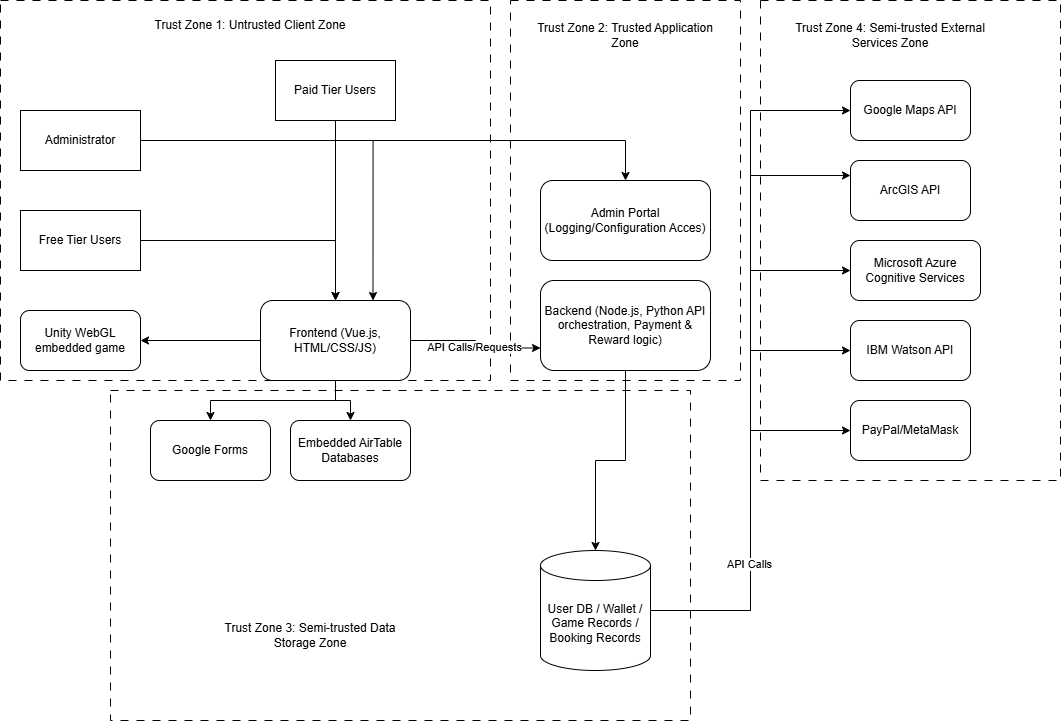

The diagram above was exported from draw.io. Its source (the exported page's mxGraphModel, read from the mxfile embedded in the PNG):
<mxGraphModel dx="1973" dy="1756" grid="1" gridSize="10" guides="1" tooltips="1" connect="1" arrows="1" fold="1" page="1" pageScale="1" pageWidth="850" pageHeight="1100" math="0" shadow="0">
  <root>
    <mxCell id="0" />
    <mxCell id="1" parent="0" />
    <mxCell id="vLu0PL76K0dWeRVxB8FH-55" parent="1" style="rounded=0;whiteSpace=wrap;html=1;dashed=1;dashPattern=8 8;" value="" vertex="1">
      <mxGeometry height="330" width="580" x="-90" y="340" as="geometry" />
    </mxCell>
    <mxCell id="vLu0PL76K0dWeRVxB8FH-54" parent="1" style="rounded=0;whiteSpace=wrap;html=1;dashed=1;dashPattern=8 8;" value="" vertex="1">
      <mxGeometry height="380" width="230" x="310" y="-50" as="geometry" />
    </mxCell>
    <mxCell id="vLu0PL76K0dWeRVxB8FH-53" parent="1" style="rounded=0;whiteSpace=wrap;html=1;dashed=1;dashPattern=8 8;" value="" vertex="1">
      <mxGeometry height="480" width="300" x="560" y="-50" as="geometry" />
    </mxCell>
    <mxCell id="vLu0PL76K0dWeRVxB8FH-52" parent="1" style="rounded=0;whiteSpace=wrap;html=1;dashed=1;dashPattern=8 8;" value="" vertex="1">
      <mxGeometry height="380" width="490" x="-200" y="-50" as="geometry" />
    </mxCell>
    <mxCell id="vLu0PL76K0dWeRVxB8FH-17" edge="1" parent="1" source="vLu0PL76K0dWeRVxB8FH-1" style="edgeStyle=orthogonalEdgeStyle;rounded=0;orthogonalLoop=1;jettySize=auto;html=1;" target="vLu0PL76K0dWeRVxB8FH-4" value="">
      <mxGeometry relative="1" as="geometry" />
    </mxCell>
    <mxCell id="vLu0PL76K0dWeRVxB8FH-1" parent="1" style="rounded=0;whiteSpace=wrap;html=1;" value="Free Tier Users" vertex="1">
      <mxGeometry height="60" width="120" x="-180" y="160" as="geometry" />
    </mxCell>
    <mxCell id="vLu0PL76K0dWeRVxB8FH-27" edge="1" parent="1" source="vLu0PL76K0dWeRVxB8FH-2" style="edgeStyle=orthogonalEdgeStyle;rounded=0;orthogonalLoop=1;jettySize=auto;html=1;" target="vLu0PL76K0dWeRVxB8FH-5">
      <mxGeometry relative="1" as="geometry" />
    </mxCell>
    <mxCell id="vLu0PL76K0dWeRVxB8FH-39" edge="1" parent="1" source="vLu0PL76K0dWeRVxB8FH-2" style="edgeStyle=orthogonalEdgeStyle;rounded=0;orthogonalLoop=1;jettySize=auto;html=1;entryX=0.75;entryY=0;entryDx=0;entryDy=0;" target="vLu0PL76K0dWeRVxB8FH-4">
      <mxGeometry relative="1" as="geometry" />
    </mxCell>
    <mxCell id="vLu0PL76K0dWeRVxB8FH-2" parent="1" style="rounded=0;whiteSpace=wrap;html=1;" value="Administrator" vertex="1">
      <mxGeometry height="60" width="120" x="-180" y="60" as="geometry" />
    </mxCell>
    <mxCell id="vLu0PL76K0dWeRVxB8FH-22" edge="1" parent="1" source="vLu0PL76K0dWeRVxB8FH-3" style="edgeStyle=orthogonalEdgeStyle;rounded=0;orthogonalLoop=1;jettySize=auto;html=1;" target="vLu0PL76K0dWeRVxB8FH-4">
      <mxGeometry relative="1" as="geometry" />
    </mxCell>
    <mxCell id="vLu0PL76K0dWeRVxB8FH-3" parent="1" style="rounded=0;whiteSpace=wrap;html=1;" value="Paid Tier Users" vertex="1">
      <mxGeometry height="60" width="120" x="75" y="10" as="geometry" />
    </mxCell>
    <mxCell id="vLu0PL76K0dWeRVxB8FH-40" edge="1" parent="1" source="vLu0PL76K0dWeRVxB8FH-4" style="edgeStyle=orthogonalEdgeStyle;rounded=0;orthogonalLoop=1;jettySize=auto;html=1;entryX=0;entryY=0.75;entryDx=0;entryDy=0;" target="vLu0PL76K0dWeRVxB8FH-15">
      <mxGeometry relative="1" as="geometry" />
    </mxCell>
    <mxCell id="vLu0PL76K0dWeRVxB8FH-49" connectable="0" parent="vLu0PL76K0dWeRVxB8FH-40" style="edgeLabel;html=1;align=center;verticalAlign=middle;resizable=0;points=[];" value="API Calls/Requests" vertex="1">
      <mxGeometry relative="1" x="0.0486" y="-2" as="geometry">
        <mxPoint as="offset" />
      </mxGeometry>
    </mxCell>
    <mxCell id="vLu0PL76K0dWeRVxB8FH-43" edge="1" parent="1" source="vLu0PL76K0dWeRVxB8FH-4" style="edgeStyle=orthogonalEdgeStyle;rounded=0;orthogonalLoop=1;jettySize=auto;html=1;" target="vLu0PL76K0dWeRVxB8FH-42" value="">
      <mxGeometry relative="1" as="geometry" />
    </mxCell>
    <mxCell id="vLu0PL76K0dWeRVxB8FH-44" edge="1" parent="1" source="vLu0PL76K0dWeRVxB8FH-4" style="edgeStyle=orthogonalEdgeStyle;rounded=0;orthogonalLoop=1;jettySize=auto;html=1;entryX=0.5;entryY=0;entryDx=0;entryDy=0;" target="vLu0PL76K0dWeRVxB8FH-41">
      <mxGeometry relative="1" as="geometry" />
    </mxCell>
    <mxCell id="vLu0PL76K0dWeRVxB8FH-46" edge="1" parent="1" source="vLu0PL76K0dWeRVxB8FH-4" style="edgeStyle=orthogonalEdgeStyle;rounded=0;orthogonalLoop=1;jettySize=auto;html=1;" target="vLu0PL76K0dWeRVxB8FH-45" value="">
      <mxGeometry relative="1" as="geometry" />
    </mxCell>
    <mxCell id="vLu0PL76K0dWeRVxB8FH-4" parent="1" style="rounded=1;whiteSpace=wrap;html=1;" value="&lt;div&gt;&lt;span style=&quot;background-color: transparent; color: light-dark(rgb(0, 0, 0), rgb(255, 255, 255));&quot;&gt;Frontend&amp;nbsp;(Vue.js, HTML/CSS/JS)&lt;/span&gt;&lt;/div&gt;" vertex="1">
      <mxGeometry height="80" width="150" x="60" y="250" as="geometry" />
    </mxCell>
    <mxCell id="vLu0PL76K0dWeRVxB8FH-5" parent="1" style="rounded=1;whiteSpace=wrap;html=1;" value="&lt;div&gt;&lt;span style=&quot;background-color: transparent; color: light-dark(rgb(0, 0, 0), rgb(255, 255, 255));&quot;&gt;Admin Portal (Logging/Configuration Acces)&lt;/span&gt;&lt;/div&gt;" vertex="1">
      <mxGeometry height="80" width="170" x="340" y="130" as="geometry" />
    </mxCell>
    <mxCell id="vLu0PL76K0dWeRVxB8FH-32" edge="1" parent="1" source="vLu0PL76K0dWeRVxB8FH-6" style="edgeStyle=orthogonalEdgeStyle;rounded=0;orthogonalLoop=1;jettySize=auto;html=1;entryX=0;entryY=0.5;entryDx=0;entryDy=0;" target="vLu0PL76K0dWeRVxB8FH-13">
      <mxGeometry relative="1" as="geometry" />
    </mxCell>
    <mxCell id="vLu0PL76K0dWeRVxB8FH-33" edge="1" parent="1" source="vLu0PL76K0dWeRVxB8FH-6" style="edgeStyle=orthogonalEdgeStyle;rounded=0;orthogonalLoop=1;jettySize=auto;html=1;entryX=0;entryY=0.5;entryDx=0;entryDy=0;" target="vLu0PL76K0dWeRVxB8FH-10">
      <mxGeometry relative="1" as="geometry" />
    </mxCell>
    <mxCell id="vLu0PL76K0dWeRVxB8FH-34" edge="1" parent="1" source="vLu0PL76K0dWeRVxB8FH-6" style="edgeStyle=orthogonalEdgeStyle;rounded=0;orthogonalLoop=1;jettySize=auto;html=1;entryX=0;entryY=0.5;entryDx=0;entryDy=0;" target="vLu0PL76K0dWeRVxB8FH-14">
      <mxGeometry relative="1" as="geometry" />
    </mxCell>
    <mxCell id="vLu0PL76K0dWeRVxB8FH-35" edge="1" parent="1" source="vLu0PL76K0dWeRVxB8FH-6" style="edgeStyle=orthogonalEdgeStyle;rounded=0;orthogonalLoop=1;jettySize=auto;html=1;entryX=0;entryY=0.25;entryDx=0;entryDy=0;" target="vLu0PL76K0dWeRVxB8FH-11">
      <mxGeometry relative="1" as="geometry" />
    </mxCell>
    <mxCell id="vLu0PL76K0dWeRVxB8FH-36" edge="1" parent="1" source="vLu0PL76K0dWeRVxB8FH-6" style="edgeStyle=orthogonalEdgeStyle;rounded=0;orthogonalLoop=1;jettySize=auto;html=1;entryX=0;entryY=0.5;entryDx=0;entryDy=0;" target="vLu0PL76K0dWeRVxB8FH-7">
      <mxGeometry relative="1" as="geometry" />
    </mxCell>
    <mxCell id="vLu0PL76K0dWeRVxB8FH-47" connectable="0" parent="vLu0PL76K0dWeRVxB8FH-36" style="edgeLabel;html=1;align=center;verticalAlign=middle;resizable=0;points=[];" value="API Calls" vertex="1">
      <mxGeometry relative="1" x="-0.581" y="2" as="geometry">
        <mxPoint as="offset" />
      </mxGeometry>
    </mxCell>
    <mxCell id="vLu0PL76K0dWeRVxB8FH-6" parent="1" style="shape=cylinder3;whiteSpace=wrap;html=1;boundedLbl=1;backgroundOutline=1;size=15;" value="&lt;div&gt;&lt;span style=&quot;background-color: transparent; color: light-dark(rgb(0, 0, 0), rgb(255, 255, 255));&quot;&gt;User DB / Wallet / Game Records / Booking Records&lt;/span&gt;&lt;/div&gt;" vertex="1">
      <mxGeometry height="120" width="110" x="340" y="500" as="geometry" />
    </mxCell>
    <mxCell id="vLu0PL76K0dWeRVxB8FH-7" parent="1" style="rounded=1;whiteSpace=wrap;html=1;" value="&lt;div&gt;&lt;span style=&quot;background-color: transparent; color: light-dark(rgb(0, 0, 0), rgb(255, 255, 255));&quot;&gt;Google Maps API&lt;/span&gt;&lt;/div&gt;" vertex="1">
      <mxGeometry height="60" width="120" x="650" y="30" as="geometry" />
    </mxCell>
    <mxCell id="vLu0PL76K0dWeRVxB8FH-10" parent="1" style="rounded=1;whiteSpace=wrap;html=1;" value="&lt;div&gt;&lt;span style=&quot;background-color: transparent; color: light-dark(rgb(0, 0, 0), rgb(255, 255, 255));&quot;&gt;PayPal/MetaMask&lt;/span&gt;&lt;/div&gt;" vertex="1">
      <mxGeometry height="60" width="120" x="650" y="350" as="geometry" />
    </mxCell>
    <mxCell id="vLu0PL76K0dWeRVxB8FH-11" parent="1" style="rounded=1;whiteSpace=wrap;html=1;" value="&lt;div&gt;&lt;span style=&quot;background-color: transparent; color: light-dark(rgb(0, 0, 0), rgb(255, 255, 255));&quot;&gt;ArcGIS API&lt;/span&gt;&lt;/div&gt;" vertex="1">
      <mxGeometry height="60" width="120" x="650" y="110" as="geometry" />
    </mxCell>
    <mxCell id="vLu0PL76K0dWeRVxB8FH-13" parent="1" style="rounded=1;whiteSpace=wrap;html=1;" value="&lt;div&gt;&lt;span style=&quot;background-color: transparent; color: light-dark(rgb(0, 0, 0), rgb(255, 255, 255));&quot;&gt;IBM Watson API&lt;/span&gt;&lt;/div&gt;" vertex="1">
      <mxGeometry height="60" width="120" x="650" y="270" as="geometry" />
    </mxCell>
    <mxCell id="vLu0PL76K0dWeRVxB8FH-14" parent="1" style="rounded=1;whiteSpace=wrap;html=1;" value="&lt;div&gt;&lt;span style=&quot;background-color: transparent; color: light-dark(rgb(0, 0, 0), rgb(255, 255, 255));&quot;&gt;Microsoft Azure Cognitive Services&lt;/span&gt;&lt;/div&gt;" vertex="1">
      <mxGeometry height="60" width="130" x="650" y="190" as="geometry" />
    </mxCell>
    <mxCell id="vLu0PL76K0dWeRVxB8FH-28" edge="1" parent="1" source="vLu0PL76K0dWeRVxB8FH-15" style="edgeStyle=orthogonalEdgeStyle;rounded=0;orthogonalLoop=1;jettySize=auto;html=1;" target="vLu0PL76K0dWeRVxB8FH-6">
      <mxGeometry relative="1" as="geometry" />
    </mxCell>
    <mxCell id="vLu0PL76K0dWeRVxB8FH-15" parent="1" style="rounded=1;whiteSpace=wrap;html=1;" value="&lt;div&gt;&lt;span style=&quot;background-color: transparent; color: light-dark(rgb(0, 0, 0), rgb(255, 255, 255));&quot;&gt;Backend&amp;nbsp;(Node.js, Python API orchestration, Payment &amp;amp; Reward logic)&lt;/span&gt;&lt;/div&gt;" vertex="1">
      <mxGeometry height="90" width="170" x="340" y="230" as="geometry" />
    </mxCell>
    <mxCell id="vLu0PL76K0dWeRVxB8FH-41" parent="1" style="rounded=1;whiteSpace=wrap;html=1;" value="Google Forms" vertex="1">
      <mxGeometry height="60" width="120" x="-50" y="370" as="geometry" />
    </mxCell>
    <mxCell id="vLu0PL76K0dWeRVxB8FH-42" parent="1" style="rounded=1;whiteSpace=wrap;html=1;" value="Embedded AirTable Databases" vertex="1">
      <mxGeometry height="60" width="120" x="90" y="370" as="geometry" />
    </mxCell>
    <mxCell id="vLu0PL76K0dWeRVxB8FH-45" parent="1" style="rounded=1;whiteSpace=wrap;html=1;" value="Unity WebGL embedded game" vertex="1">
      <mxGeometry height="60" width="120" x="-180" y="260" as="geometry" />
    </mxCell>
    <mxCell id="vLu0PL76K0dWeRVxB8FH-56" parent="1" style="text;html=1;whiteSpace=wrap;strokeColor=none;fillColor=none;align=center;verticalAlign=middle;rounded=0;" value="Trust Zone 1: Untrusted Client Zone" vertex="1">
      <mxGeometry height="30" width="200" x="-50" y="-40" as="geometry" />
    </mxCell>
    <mxCell id="vLu0PL76K0dWeRVxB8FH-57" parent="1" style="text;html=1;whiteSpace=wrap;strokeColor=none;fillColor=none;align=center;verticalAlign=middle;rounded=0;" value="Trust Zone 2: Trusted Application Zone" vertex="1">
      <mxGeometry height="30" width="200" x="325" y="-30" as="geometry" />
    </mxCell>
    <mxCell id="vLu0PL76K0dWeRVxB8FH-58" parent="1" style="text;html=1;whiteSpace=wrap;strokeColor=none;fillColor=none;align=center;verticalAlign=middle;rounded=0;" value="Trust Zone 3: Semi-trusted Data Storage Zone" vertex="1">
      <mxGeometry height="30" width="200" x="10" y="570" as="geometry" />
    </mxCell>
    <mxCell id="vLu0PL76K0dWeRVxB8FH-59" parent="1" style="text;html=1;whiteSpace=wrap;strokeColor=none;fillColor=none;align=center;verticalAlign=middle;rounded=0;" value="Trust Zone 4: Semi-trusted External Services Zone" vertex="1">
      <mxGeometry height="30" width="200" x="590" y="-30" as="geometry" />
    </mxCell>
  </root>
</mxGraphModel>